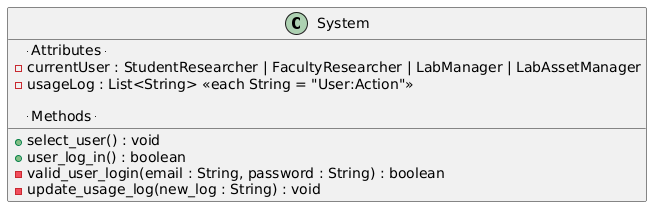

The diagram above was rendered by PlantUML. Its source (embedded in the PNG):
@startuml
class System {

  -- Attributes --
  - currentUser : StudentResearcher | FacultyResearcher | LabManager | LabAssetManager
  - usageLog : List<String> <<each String = "User:Action">>

  -- Methods --
  + select_user() : void
  + user_log_in() : boolean
  - valid_user_login(email : String, password : String) : boolean
  - update_usage_log(new_log : String) : void
}
@enduml